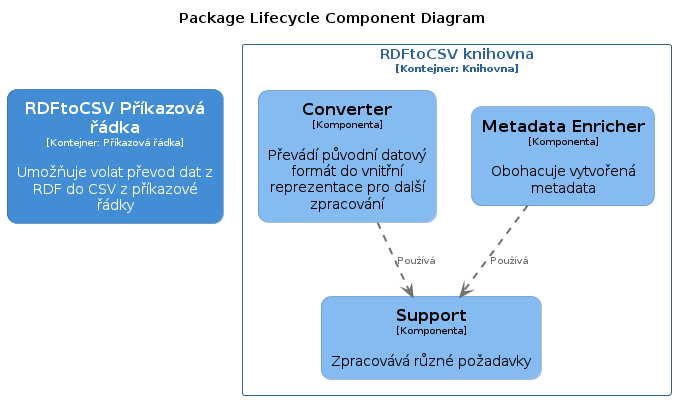

The diagram above was rendered by PlantUML. Its source (embedded in the PNG):
@startuml
set separator none
title Package Lifecycle Component Diagram

top to bottom direction

skinparam {
  arrowFontSize 10
  defaultTextAlignment center
  wrapWidth 200
  maxMessageSize 100
}

hide stereotype

skinparam rectangle<<RDFtoCSV.RDFtoCSVknihovna.Converter>> {
  BackgroundColor #85bbf0
  FontColor #000000
  BorderColor #5d82a8
  roundCorner 20
  shadowing false
}
skinparam rectangle<<RDFtoCSV.RDFtoCSVknihovna.MetadataEnricher>> {
  BackgroundColor #85bbf0
  FontColor #000000
  BorderColor #5d82a8
  roundCorner 20
  shadowing false
}
skinparam rectangle<<RDFtoCSV.RDFtoCSVPříkazovářádka>> {
  BackgroundColor #438dd5
  FontColor #ffffff
  BorderColor #2e6295
  roundCorner 20
  shadowing false
}
skinparam rectangle<<RDFtoCSV.RDFtoCSVknihovna.Support>> {
  BackgroundColor #85bbf0
  FontColor #000000
  BorderColor #5d82a8
  roundCorner 20
  shadowing false
}
skinparam rectangle<<RDFtoCSV.RDFtoCSVknihovna>> {
  BorderColor #2e6295
  FontColor #2e6295
  shadowing false
}

rectangle "==RDFtoCSV Příkazová řádka\n<size:10>[Kontejner: Příkazová řádka]</size>\n\nUmožňuje volat převod dat z RDF do CSV z příkazové řádky" <<RDFtoCSV.RDFtoCSVPříkazovářádka>> as RDFtoCSV.RDFtoCSVPříkazovářádka

rectangle "RDFtoCSV knihovna\n<size:10>[Kontejner: Knihovna]</size>" <<RDFtoCSV.RDFtoCSVknihovna>> {
  rectangle "==Metadata Enricher\n<size:10>[Komponenta]</size>\n\nObohacuje vytvořená metadata" <<RDFtoCSV.RDFtoCSVknihovna.MetadataEnricher>> as RDFtoCSV.RDFtoCSVknihovna.MetadataEnricher
  rectangle "==Support\n<size:10>[Komponenta]</size>\n\nZpracovává různé požadavky" <<RDFtoCSV.RDFtoCSVknihovna.Support>> as RDFtoCSV.RDFtoCSVknihovna.Support
  rectangle "==Converter\n<size:10>[Komponenta]</size>\n\nPřevádí původní datový formát do vnitřní reprezentace pro další zpracování" <<RDFtoCSV.RDFtoCSVknihovna.Converter>> as RDFtoCSV.RDFtoCSVknihovna.Converter
}

RDFtoCSV.RDFtoCSVknihovna.MetadataEnricher .[#707070,thickness=2].> RDFtoCSV.RDFtoCSVknihovna.Support : "<color:#707070>Používá"
RDFtoCSV.RDFtoCSVknihovna.Converter .[#707070,thickness=2].> RDFtoCSV.RDFtoCSVknihovna.Support : "<color:#707070>Používá"
@enduml